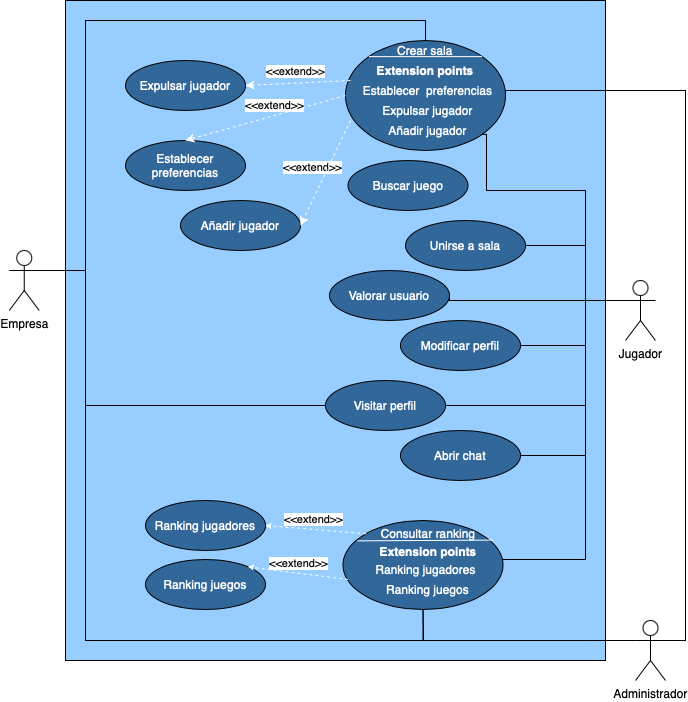

The diagram above was exported from draw.io. Its source (the exported page's mxGraphModel, read from the mxfile embedded in the PNG):
<mxGraphModel dx="1196" dy="2354" grid="1" gridSize="10" guides="1" tooltips="1" connect="1" arrows="1" fold="1" page="1" pageScale="1" pageWidth="827" pageHeight="1169" math="0" shadow="0">
  <root>
    <mxCell id="0" />
    <mxCell id="1" parent="0" />
    <mxCell id="2" value="" style="whiteSpace=wrap;html=1;strokeWidth=1;fillColor=#98cdff;" vertex="1" parent="1">
      <mxGeometry x="150" y="180" width="540" height="660" as="geometry" />
    </mxCell>
    <mxCell id="3" style="edgeStyle=orthogonalEdgeStyle;rounded=0;orthogonalLoop=1;jettySize=auto;html=1;exitX=1;exitY=0.3333333333333333;exitDx=0;exitDy=0;exitPerimeter=0;entryX=0;entryY=0.5;entryDx=0;entryDy=0;endArrow=none;endFill=0;endSize=3;" edge="1" source="6" target="37" parent="1">
      <mxGeometry relative="1" as="geometry">
        <Array as="points">
          <mxPoint x="170" y="450" />
          <mxPoint x="170" y="585" />
        </Array>
      </mxGeometry>
    </mxCell>
    <mxCell id="4" style="edgeStyle=orthogonalEdgeStyle;rounded=0;orthogonalLoop=1;jettySize=auto;html=1;exitX=1;exitY=0.3333333333333333;exitDx=0;exitDy=0;exitPerimeter=0;entryX=0.5;entryY=1;entryDx=0;entryDy=0;endArrow=none;endFill=0;endSize=3;" edge="1" source="6" target="40" parent="1">
      <mxGeometry relative="1" as="geometry">
        <Array as="points">
          <mxPoint x="170" y="450" />
          <mxPoint x="170" y="820" />
          <mxPoint x="508" y="820" />
        </Array>
      </mxGeometry>
    </mxCell>
    <mxCell id="5" style="edgeStyle=orthogonalEdgeStyle;rounded=0;orthogonalLoop=1;jettySize=auto;html=1;exitX=1;exitY=0.3333333333333333;exitDx=0;exitDy=0;exitPerimeter=0;entryX=0.5;entryY=0;entryDx=0;entryDy=0;endArrow=none;endFill=0;endSize=3;" edge="1" source="6" target="24" parent="1">
      <mxGeometry relative="1" as="geometry">
        <Array as="points">
          <mxPoint x="170" y="450" />
          <mxPoint x="170" y="200" />
          <mxPoint x="510" y="200" />
        </Array>
      </mxGeometry>
    </mxCell>
    <mxCell id="6" value="Empresa&lt;br&gt;" style="shape=umlActor;verticalLabelPosition=bottom;verticalAlign=top;html=1;outlineConnect=0;strokeWidth=1;" vertex="1" parent="1">
      <mxGeometry x="93.75" y="430" width="30" height="60" as="geometry" />
    </mxCell>
    <mxCell id="7" value="" style="ellipse;whiteSpace=wrap;html=1;strokeWidth=1;fillColor=#32679a;fontColor=#FFFFFF;" vertex="1" parent="1">
      <mxGeometry x="430" y="220" width="160" height="110" as="geometry" />
    </mxCell>
    <mxCell id="8" style="edgeStyle=orthogonalEdgeStyle;rounded=0;orthogonalLoop=1;jettySize=auto;html=1;exitX=0;exitY=0.3333333333333333;exitDx=0;exitDy=0;exitPerimeter=0;entryX=1;entryY=1;entryDx=0;entryDy=0;endArrow=none;endFill=0;strokeWidth=1;fontColor=#67AB9F;" edge="1" source="15" target="7" parent="1">
      <mxGeometry relative="1" as="geometry">
        <Array as="points">
          <mxPoint x="670" y="480" />
          <mxPoint x="670" y="370" />
          <mxPoint x="571" y="370" />
          <mxPoint x="571" y="314" />
        </Array>
      </mxGeometry>
    </mxCell>
    <mxCell id="9" style="edgeStyle=orthogonalEdgeStyle;rounded=0;orthogonalLoop=1;jettySize=auto;html=1;exitX=0;exitY=0.3333333333333333;exitDx=0;exitDy=0;exitPerimeter=0;entryX=1;entryY=0.5;entryDx=0;entryDy=0;endArrow=none;endFill=0;" edge="1" source="15" target="19" parent="1">
      <mxGeometry relative="1" as="geometry">
        <Array as="points">
          <mxPoint x="670" y="480" />
          <mxPoint x="670" y="425" />
        </Array>
      </mxGeometry>
    </mxCell>
    <mxCell id="10" style="edgeStyle=orthogonalEdgeStyle;rounded=0;orthogonalLoop=1;jettySize=auto;html=1;exitX=0;exitY=0.3333333333333333;exitDx=0;exitDy=0;exitPerimeter=0;entryX=1;entryY=0.5;entryDx=0;entryDy=0;endArrow=none;endFill=0;" edge="1" source="15" target="20" parent="1">
      <mxGeometry relative="1" as="geometry">
        <Array as="points">
          <mxPoint x="534" y="480" />
        </Array>
      </mxGeometry>
    </mxCell>
    <mxCell id="11" style="edgeStyle=orthogonalEdgeStyle;rounded=0;orthogonalLoop=1;jettySize=auto;html=1;exitX=0;exitY=0.3333333333333333;exitDx=0;exitDy=0;exitPerimeter=0;endArrow=none;endFill=0;" edge="1" source="15" target="36" parent="1">
      <mxGeometry relative="1" as="geometry">
        <Array as="points">
          <mxPoint x="670" y="480" />
          <mxPoint x="670" y="525" />
        </Array>
      </mxGeometry>
    </mxCell>
    <mxCell id="12" style="edgeStyle=orthogonalEdgeStyle;rounded=0;orthogonalLoop=1;jettySize=auto;html=1;exitX=0;exitY=0.3333333333333333;exitDx=0;exitDy=0;exitPerimeter=0;entryX=1;entryY=0.5;entryDx=0;entryDy=0;endArrow=none;endFill=0;" edge="1" source="15" target="37" parent="1">
      <mxGeometry relative="1" as="geometry">
        <Array as="points">
          <mxPoint x="670" y="480" />
          <mxPoint x="670" y="585" />
        </Array>
      </mxGeometry>
    </mxCell>
    <mxCell id="13" style="edgeStyle=orthogonalEdgeStyle;rounded=0;orthogonalLoop=1;jettySize=auto;html=1;exitX=0;exitY=0.3333333333333333;exitDx=0;exitDy=0;exitPerimeter=0;entryX=1;entryY=0.5;entryDx=0;entryDy=0;endArrow=none;endFill=0;" edge="1" source="15" target="38" parent="1">
      <mxGeometry relative="1" as="geometry">
        <Array as="points">
          <mxPoint x="670" y="480" />
          <mxPoint x="670" y="635" />
        </Array>
      </mxGeometry>
    </mxCell>
    <mxCell id="14" style="edgeStyle=orthogonalEdgeStyle;rounded=0;orthogonalLoop=1;jettySize=auto;html=1;exitX=0;exitY=0.3333333333333333;exitDx=0;exitDy=0;exitPerimeter=0;entryX=1;entryY=0;entryDx=0;entryDy=0;endArrow=none;endFill=0;" edge="1" source="15" target="43" parent="1">
      <mxGeometry relative="1" as="geometry">
        <Array as="points">
          <mxPoint x="670" y="480" />
          <mxPoint x="670" y="739" />
        </Array>
      </mxGeometry>
    </mxCell>
    <mxCell id="15" value="Jugador" style="shape=umlActor;verticalLabelPosition=bottom;verticalAlign=top;html=1;outlineConnect=0;strokeWidth=1;" vertex="1" parent="1">
      <mxGeometry x="710" y="460" width="30" height="60" as="geometry" />
    </mxCell>
    <mxCell id="16" style="edgeStyle=orthogonalEdgeStyle;rounded=0;orthogonalLoop=1;jettySize=auto;html=1;exitX=0;exitY=0.3333333333333333;exitDx=0;exitDy=0;exitPerimeter=0;entryX=0.5;entryY=1;entryDx=0;entryDy=0;endArrow=none;endFill=0;" edge="1" source="18" target="40" parent="1">
      <mxGeometry relative="1" as="geometry">
        <Array as="points">
          <mxPoint x="508" y="810" />
          <mxPoint x="508" y="744" />
        </Array>
      </mxGeometry>
    </mxCell>
    <mxCell id="17" style="edgeStyle=orthogonalEdgeStyle;rounded=0;orthogonalLoop=1;jettySize=auto;html=1;exitX=0;exitY=0.3333333333333333;exitDx=0;exitDy=0;exitPerimeter=0;entryX=1;entryY=0.5;entryDx=0;entryDy=0;endArrow=none;endFill=0;endSize=3;" edge="1" source="18" target="27" parent="1">
      <mxGeometry relative="1" as="geometry">
        <Array as="points">
          <mxPoint x="770" y="820" />
          <mxPoint x="770" y="270" />
        </Array>
      </mxGeometry>
    </mxCell>
    <mxCell id="18" value="Administrador" style="shape=umlActor;verticalLabelPosition=bottom;verticalAlign=top;html=1;outlineConnect=0;strokeWidth=1;" vertex="1" parent="1">
      <mxGeometry x="720" y="800" width="30" height="60" as="geometry" />
    </mxCell>
    <mxCell id="19" value="Unirse a sala" style="ellipse;whiteSpace=wrap;html=1;strokeWidth=1;fillColor=#32679a;fontColor=#FFFFFF;" vertex="1" parent="1">
      <mxGeometry x="490" y="400" width="120" height="50" as="geometry" />
    </mxCell>
    <mxCell id="20" value="Valorar usuario" style="ellipse;whiteSpace=wrap;html=1;strokeWidth=1;fillColor=#32679a;fontColor=#FFFFFF;" vertex="1" parent="1">
      <mxGeometry x="414" y="450" width="120" height="50" as="geometry" />
    </mxCell>
    <mxCell id="21" value="Establecer&lt;br&gt;preferencias" style="ellipse;whiteSpace=wrap;html=1;strokeWidth=1;fillColor=#32679a;fontColor=#FFFFFF;" vertex="1" parent="1">
      <mxGeometry x="210" y="320" width="120" height="50" as="geometry" />
    </mxCell>
    <mxCell id="22" value="" style="endArrow=classic;html=1;dashed=1;entryX=0.5;entryY=0;entryDx=0;entryDy=0;exitX=0;exitY=0.5;exitDx=0;exitDy=0;strokeColor=#FFFFFF;" edge="1" source="7" target="21" parent="1">
      <mxGeometry width="50" height="50" relative="1" as="geometry">
        <mxPoint x="150" y="170" as="sourcePoint" />
        <mxPoint x="200" y="120" as="targetPoint" />
      </mxGeometry>
    </mxCell>
    <mxCell id="23" value="&amp;lt;&amp;lt;extend&amp;gt;&amp;gt;" style="edgeLabel;html=1;align=center;verticalAlign=middle;resizable=0;points=[];" vertex="1" connectable="0" parent="22">
      <mxGeometry x="-0.349" relative="1" as="geometry">
        <mxPoint x="-19.88" y="-4.94" as="offset" />
      </mxGeometry>
    </mxCell>
    <mxCell id="24" value="Crear sala" style="text;html=1;align=center;verticalAlign=middle;whiteSpace=wrap;rounded=0;fontColor=#FFFFFF;" vertex="1" parent="1">
      <mxGeometry x="475" y="220" width="70" height="20" as="geometry" />
    </mxCell>
    <mxCell id="25" value="" style="endArrow=none;html=1;strokeColor=#FFFFFF;fontColor=#FFFFFF;exitX=0;exitY=0;exitDx=0;exitDy=0;entryX=1;entryY=0;entryDx=0;entryDy=0;fontSize=12;" edge="1" source="7" target="7" parent="1">
      <mxGeometry width="50" height="50" relative="1" as="geometry">
        <mxPoint x="380" y="180" as="sourcePoint" />
        <mxPoint x="430" y="130" as="targetPoint" />
      </mxGeometry>
    </mxCell>
    <mxCell id="26" value="Extension points" style="text;html=1;align=center;verticalAlign=middle;whiteSpace=wrap;rounded=0;fontColor=#FFFFFF;fontStyle=1" vertex="1" parent="1">
      <mxGeometry x="455" y="240" width="110" height="20" as="geometry" />
    </mxCell>
    <mxCell id="27" value="Establecer&amp;nbsp; preferencias" style="text;html=1;align=center;verticalAlign=middle;whiteSpace=wrap;rounded=0;fontColor=#FFFFFF;" vertex="1" parent="1">
      <mxGeometry x="435" y="260" width="155" height="20" as="geometry" />
    </mxCell>
    <mxCell id="28" value="Expulsar jugador" style="text;html=1;align=center;verticalAlign=middle;whiteSpace=wrap;rounded=0;fontColor=#FFFFFF;" vertex="1" parent="1">
      <mxGeometry x="435" y="280" width="155" height="20" as="geometry" />
    </mxCell>
    <mxCell id="29" value="Añadir jugador" style="text;html=1;align=center;verticalAlign=middle;whiteSpace=wrap;rounded=0;fontColor=#FFFFFF;" vertex="1" parent="1">
      <mxGeometry x="435" y="300" width="155" height="20" as="geometry" />
    </mxCell>
    <mxCell id="30" value="Expulsar jugador" style="ellipse;whiteSpace=wrap;html=1;strokeWidth=1;fillColor=#32679a;fontColor=#FFFFFF;" vertex="1" parent="1">
      <mxGeometry x="210" y="240" width="120" height="50" as="geometry" />
    </mxCell>
    <mxCell id="31" value="&amp;lt;&amp;lt;extend&amp;gt;&amp;gt;" style="edgeLabel;html=1;align=center;verticalAlign=middle;resizable=0;points=[];" vertex="1" connectable="0" parent="1">
      <mxGeometry x="379.9953622111916" y="250.00197465450128" as="geometry" />
    </mxCell>
    <mxCell id="32" value="" style="endArrow=classic;html=1;strokeColor=#FFFFFF;fontSize=12;fontColor=#FFFFFF;exitX=0;exitY=0;exitDx=0;exitDy=0;entryX=1;entryY=0.5;entryDx=0;entryDy=0;dashed=1;" edge="1" source="27" target="30" parent="1">
      <mxGeometry width="50" height="50" relative="1" as="geometry">
        <mxPoint x="370" y="180" as="sourcePoint" />
        <mxPoint x="420" y="130" as="targetPoint" />
      </mxGeometry>
    </mxCell>
    <mxCell id="33" value="Añadir jugador" style="ellipse;whiteSpace=wrap;html=1;strokeWidth=1;fillColor=#32679a;fontColor=#FFFFFF;" vertex="1" parent="1">
      <mxGeometry x="265" y="380" width="120" height="50" as="geometry" />
    </mxCell>
    <mxCell id="34" value="&amp;lt;&amp;lt;extend&amp;gt;&amp;gt;" style="edgeLabel;html=1;align=center;verticalAlign=middle;resizable=0;points=[];" vertex="1" connectable="0" parent="1">
      <mxGeometry x="398.4953622111916" y="345.0019746545013" as="geometry">
        <mxPoint x="-2" y="1" as="offset" />
      </mxGeometry>
    </mxCell>
    <mxCell id="35" value="" style="endArrow=classic;html=1;strokeColor=#FFFFFF;fontSize=12;fontColor=#FFFFFF;exitX=0;exitY=0;exitDx=0;exitDy=0;entryX=1;entryY=0.5;entryDx=0;entryDy=0;dashed=1;" edge="1" source="29" target="33" parent="1">
      <mxGeometry width="50" height="50" relative="1" as="geometry">
        <mxPoint x="490" y="400" as="sourcePoint" />
        <mxPoint x="475" y="270" as="targetPoint" />
      </mxGeometry>
    </mxCell>
    <mxCell id="36" value="Modificar perfil" style="ellipse;whiteSpace=wrap;html=1;strokeWidth=1;fillColor=#32679a;fontColor=#FFFFFF;" vertex="1" parent="1">
      <mxGeometry x="485" y="500" width="120" height="50" as="geometry" />
    </mxCell>
    <mxCell id="37" value="Visitar perfil&lt;span style=&quot;color: rgba(0 , 0 , 0 , 0) ; font-family: monospace ; font-size: 0px&quot;&gt;%3CmxGraphModel%3E%3Croot%3E%3CmxCell%20id%3D%220%22%2F%3E%3CmxCell%20id%3D%221%22%20parent%3D%220%22%2F%3E%3CmxCell%20id%3D%222%22%20value%3D%22Modificar%20perfil%22%20style%3D%22ellipse%3BwhiteSpace%3Dwrap%3Bhtml%3D1%3BstrokeWidth%3D1%3BfillColor%3D%2332679a%3BfontColor%3D%23FFFFFF%3B%22%20vertex%3D%221%22%20parent%3D%221%22%3E%3CmxGeometry%20x%3D%22452.5%22%20y%3D%22510%22%20width%3D%22120%22%20height%3D%2250%22%20as%3D%22geometry%22%2F%3E%3C%2FmxCell%3E%3C%2Froot%3E%3C%2FmxGraphModel%3E&lt;/span&gt;" style="ellipse;whiteSpace=wrap;html=1;strokeWidth=1;fillColor=#32679a;fontColor=#FFFFFF;" vertex="1" parent="1">
      <mxGeometry x="410" y="560" width="120" height="50" as="geometry" />
    </mxCell>
    <mxCell id="38" value="Abrir chat" style="ellipse;whiteSpace=wrap;html=1;strokeWidth=1;fillColor=#32679a;fontColor=#FFFFFF;" vertex="1" parent="1">
      <mxGeometry x="485" y="610" width="120" height="50" as="geometry" />
    </mxCell>
    <mxCell id="39" value="Ranking jugadores" style="ellipse;whiteSpace=wrap;html=1;strokeWidth=1;fillColor=#32679a;fontColor=#FFFFFF;" vertex="1" parent="1">
      <mxGeometry x="230" y="680" width="120" height="50" as="geometry" />
    </mxCell>
    <mxCell id="40" value="" style="ellipse;whiteSpace=wrap;html=1;strokeWidth=1;fillColor=#32679a;fontColor=#FFFFFF;" vertex="1" parent="1">
      <mxGeometry x="427.5" y="700" width="160" height="89" as="geometry" />
    </mxCell>
    <mxCell id="41" value="Consultar ranking" style="text;html=1;align=center;verticalAlign=middle;whiteSpace=wrap;rounded=0;fontColor=#FFFFFF;" vertex="1" parent="1">
      <mxGeometry x="458.75" y="703" width="107.5" height="20" as="geometry" />
    </mxCell>
    <mxCell id="42" value="Extension points" style="text;html=1;align=center;verticalAlign=middle;whiteSpace=wrap;rounded=0;fontColor=#FFFFFF;fontStyle=1" vertex="1" parent="1">
      <mxGeometry x="457.5" y="721" width="110" height="20" as="geometry" />
    </mxCell>
    <mxCell id="43" value="Ranking jugadores" style="text;html=1;align=center;verticalAlign=middle;whiteSpace=wrap;rounded=0;fontColor=#FFFFFF;" vertex="1" parent="1">
      <mxGeometry x="432.5" y="739" width="155" height="20" as="geometry" />
    </mxCell>
    <mxCell id="44" value="Ranking juegos" style="text;html=1;align=center;verticalAlign=middle;whiteSpace=wrap;rounded=0;fontColor=#FFFFFF;" vertex="1" parent="1">
      <mxGeometry x="466.25" y="759" width="92.5" height="20" as="geometry" />
    </mxCell>
    <mxCell id="45" value="" style="endArrow=none;html=1;strokeColor=#FFFFFF;fontSize=12;fontColor=#FFFFFF;exitX=0.089;exitY=0.229;exitDx=0;exitDy=0;exitPerimeter=0;entryX=0.939;entryY=0.22;entryDx=0;entryDy=0;entryPerimeter=0;" edge="1" source="40" target="40" parent="1">
      <mxGeometry width="50" height="50" relative="1" as="geometry">
        <mxPoint x="320" y="850" as="sourcePoint" />
        <mxPoint x="370" y="800" as="targetPoint" />
      </mxGeometry>
    </mxCell>
    <mxCell id="46" value="Ranking juegos" style="ellipse;whiteSpace=wrap;html=1;strokeWidth=1;fillColor=#32679a;fontColor=#FFFFFF;" vertex="1" parent="1">
      <mxGeometry x="230" y="739" width="120" height="50" as="geometry" />
    </mxCell>
    <mxCell id="47" value="" style="endArrow=classic;html=1;strokeColor=#FFFFFF;fontSize=12;fontColor=#FFFFFF;exitX=0;exitY=0;exitDx=0;exitDy=0;entryX=1;entryY=0.5;entryDx=0;entryDy=0;dashed=1;endSize=3;" edge="1" source="40" target="39" parent="1">
      <mxGeometry width="50" height="50" relative="1" as="geometry">
        <mxPoint x="414" y="585" as="sourcePoint" />
        <mxPoint x="364" y="690" as="targetPoint" />
      </mxGeometry>
    </mxCell>
    <mxCell id="48" value="" style="endArrow=classic;html=1;strokeColor=#FFFFFF;fontSize=12;fontColor=#FFFFFF;exitX=0;exitY=1;exitDx=0;exitDy=0;entryX=1;entryY=0;entryDx=0;entryDy=0;dashed=1;endSize=3;" edge="1" source="43" target="46" parent="1">
      <mxGeometry width="50" height="50" relative="1" as="geometry">
        <mxPoint x="465.61276911307573" y="724.2120230121918" as="sourcePoint" />
        <mxPoint x="360" y="715" as="targetPoint" />
      </mxGeometry>
    </mxCell>
    <mxCell id="49" value="&amp;lt;&amp;lt;extend&amp;gt;&amp;gt;" style="edgeLabel;html=1;align=center;verticalAlign=middle;resizable=0;points=[];" vertex="1" connectable="0" parent="1">
      <mxGeometry x="427.4953622111916" y="700.0019746545013" as="geometry">
        <mxPoint x="-30" y="-2" as="offset" />
      </mxGeometry>
    </mxCell>
    <mxCell id="50" value="&amp;lt;&amp;lt;extend&amp;gt;&amp;gt;" style="edgeLabel;html=1;align=center;verticalAlign=middle;resizable=0;points=[];" vertex="1" connectable="0" parent="1">
      <mxGeometry x="384.9953622111916" y="741.0019746545013" as="geometry">
        <mxPoint x="-2" y="1" as="offset" />
      </mxGeometry>
    </mxCell>
    <mxCell id="51" value="Buscar juego" style="ellipse;whiteSpace=wrap;html=1;strokeWidth=1;fillColor=#32679a;fontColor=#FFFFFF;" vertex="1" parent="1">
      <mxGeometry x="432.5" y="340" width="120" height="50" as="geometry" />
    </mxCell>
  </root>
</mxGraphModel>